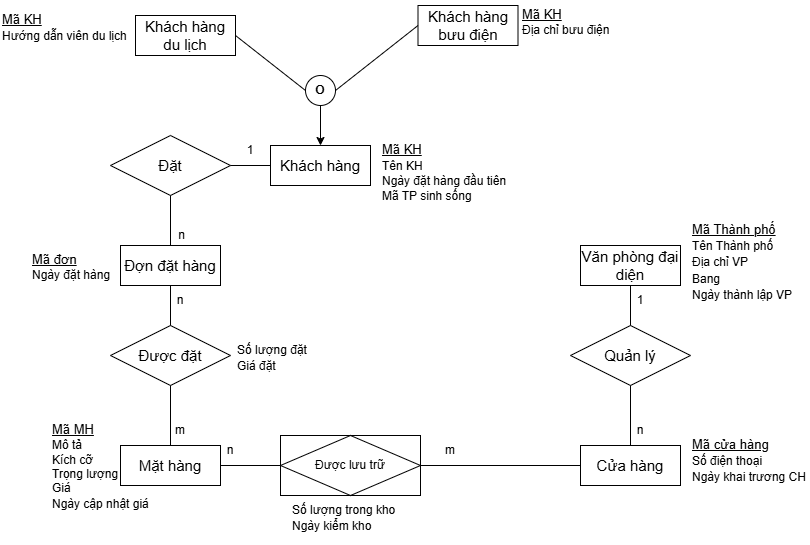

The diagram above was exported from draw.io. Its source (the exported page's mxGraphModel, read from the mxfile embedded in the PNG):
<mxGraphModel dx="815" dy="475" grid="1" gridSize="10" guides="1" tooltips="1" connect="1" arrows="1" fold="1" page="1" pageScale="1" pageWidth="850" pageHeight="1100" math="0" shadow="0">
  <root>
    <mxCell id="0" />
    <mxCell id="1" parent="0" />
    <mxCell id="jG9akhAsherckQqKwBf8-1" parent="1" style="whiteSpace=wrap;html=1;align=center;" value="&lt;font style=&quot;font-size: 15px;&quot;&gt;Văn phòng đại diện&lt;/font&gt;" vertex="1">
      <mxGeometry height="40" width="100" x="670" y="470" as="geometry" />
    </mxCell>
    <mxCell id="jG9akhAsherckQqKwBf8-2" parent="1" style="whiteSpace=wrap;html=1;align=center;" value="&lt;font style=&quot;font-size: 15px;&quot;&gt;Cửa hàng&lt;/font&gt;" vertex="1">
      <mxGeometry height="40" width="100" x="670" y="670" as="geometry" />
    </mxCell>
    <mxCell id="jG9akhAsherckQqKwBf8-3" parent="1" style="whiteSpace=wrap;html=1;align=center;" value="&lt;font style=&quot;font-size: 15px;&quot;&gt;Mặt hàng&lt;/font&gt;" vertex="1">
      <mxGeometry height="40" width="100" x="210" y="670" as="geometry" />
    </mxCell>
    <mxCell id="jG9akhAsherckQqKwBf8-4" parent="1" style="whiteSpace=wrap;html=1;align=center;" value="&lt;font style=&quot;font-size: 15px;&quot;&gt;Đợn đặt hàng&lt;/font&gt;" vertex="1">
      <mxGeometry height="40" width="100" x="210" y="470" as="geometry" />
    </mxCell>
    <mxCell id="jG9akhAsherckQqKwBf8-6" edge="1" parent="1" source="jG9akhAsherckQqKwBf8-3" style="endArrow=none;html=1;rounded=0;exitX=1;exitY=0.5;exitDx=0;exitDy=0;" value="">
      <mxGeometry relative="1" as="geometry">
        <mxPoint x="270" y="650" as="sourcePoint" />
        <mxPoint x="369.9999999999999" y="690" as="targetPoint" />
      </mxGeometry>
    </mxCell>
    <mxCell id="jG9akhAsherckQqKwBf8-7" edge="1" parent="1" source="6t2_bA6kCiXDd-J4YKOq-1" style="endArrow=none;html=1;rounded=0;entryX=0;entryY=0.5;entryDx=0;entryDy=0;exitX=1;exitY=0.5;exitDx=0;exitDy=0;" target="jG9akhAsherckQqKwBf8-2" value="">
      <mxGeometry relative="1" as="geometry">
        <mxPoint x="270" y="650" as="sourcePoint" />
        <mxPoint x="430" y="650" as="targetPoint" />
      </mxGeometry>
    </mxCell>
    <mxCell id="jG9akhAsherckQqKwBf8-8" parent="1" style="text;html=1;whiteSpace=wrap;strokeColor=none;fillColor=none;align=center;verticalAlign=middle;rounded=0;" value="n" vertex="1">
      <mxGeometry height="30" width="60" x="290" y="660" as="geometry" />
    </mxCell>
    <mxCell id="jG9akhAsherckQqKwBf8-9" parent="1" style="text;html=1;whiteSpace=wrap;strokeColor=none;fillColor=none;align=center;verticalAlign=middle;rounded=0;" value="m" vertex="1">
      <mxGeometry height="30" width="60" x="510" y="660" as="geometry" />
    </mxCell>
    <mxCell id="jG9akhAsherckQqKwBf8-10" parent="1" style="shape=rhombus;perimeter=rhombusPerimeter;whiteSpace=wrap;html=1;align=center;" value="&lt;font style=&quot;font-size: 15px;&quot;&gt;Được đặt&lt;/font&gt;" vertex="1">
      <mxGeometry height="60" width="120" x="200" y="550" as="geometry" />
    </mxCell>
    <mxCell id="jG9akhAsherckQqKwBf8-11" edge="1" parent="1" source="jG9akhAsherckQqKwBf8-10" style="endArrow=none;html=1;rounded=0;exitX=0.5;exitY=1;exitDx=0;exitDy=0;entryX=0.5;entryY=0;entryDx=0;entryDy=0;" target="jG9akhAsherckQqKwBf8-3" value="">
      <mxGeometry relative="1" as="geometry">
        <mxPoint x="330" y="600" as="sourcePoint" />
        <mxPoint x="490" y="600" as="targetPoint" />
      </mxGeometry>
    </mxCell>
    <mxCell id="jG9akhAsherckQqKwBf8-12" edge="1" parent="1" source="jG9akhAsherckQqKwBf8-4" style="endArrow=none;html=1;rounded=0;exitX=0.5;exitY=1;exitDx=0;exitDy=0;" target="jG9akhAsherckQqKwBf8-10" value="">
      <mxGeometry relative="1" as="geometry">
        <mxPoint x="330" y="600" as="sourcePoint" />
        <mxPoint x="490" y="600" as="targetPoint" />
      </mxGeometry>
    </mxCell>
    <mxCell id="jG9akhAsherckQqKwBf8-13" parent="1" style="text;html=1;whiteSpace=wrap;strokeColor=none;fillColor=none;align=center;verticalAlign=middle;rounded=0;" value="n" vertex="1">
      <mxGeometry height="30" width="60" x="240" y="510" as="geometry" />
    </mxCell>
    <mxCell id="jG9akhAsherckQqKwBf8-14" parent="1" style="text;html=1;whiteSpace=wrap;strokeColor=none;fillColor=none;align=center;verticalAlign=middle;rounded=0;" value="m" vertex="1">
      <mxGeometry height="30" width="60" x="240" y="640" as="geometry" />
    </mxCell>
    <mxCell id="jG9akhAsherckQqKwBf8-15" parent="1" style="shape=rhombus;perimeter=rhombusPerimeter;whiteSpace=wrap;html=1;align=center;" value="&lt;font style=&quot;font-size: 15px;&quot;&gt;Quản lý&lt;/font&gt;" vertex="1">
      <mxGeometry height="60" width="120" x="660" y="550" as="geometry" />
    </mxCell>
    <mxCell id="jG9akhAsherckQqKwBf8-16" edge="1" parent="1" source="jG9akhAsherckQqKwBf8-2" style="endArrow=none;html=1;rounded=0;entryX=0.5;entryY=1;entryDx=0;entryDy=0;exitX=0.5;exitY=0;exitDx=0;exitDy=0;" target="jG9akhAsherckQqKwBf8-15" value="">
      <mxGeometry relative="1" as="geometry">
        <mxPoint x="420" y="590" as="sourcePoint" />
        <mxPoint x="580" y="590" as="targetPoint" />
      </mxGeometry>
    </mxCell>
    <mxCell id="jG9akhAsherckQqKwBf8-17" edge="1" parent="1" source="jG9akhAsherckQqKwBf8-15" style="endArrow=none;html=1;rounded=0;entryX=0.5;entryY=1;entryDx=0;entryDy=0;" target="jG9akhAsherckQqKwBf8-1" value="">
      <mxGeometry relative="1" as="geometry">
        <mxPoint x="420" y="590" as="sourcePoint" />
        <mxPoint x="580" y="590" as="targetPoint" />
      </mxGeometry>
    </mxCell>
    <mxCell id="jG9akhAsherckQqKwBf8-18" parent="1" style="text;html=1;whiteSpace=wrap;strokeColor=none;fillColor=none;align=center;verticalAlign=middle;rounded=0;" value="1" vertex="1">
      <mxGeometry height="30" width="60" x="700" y="510" as="geometry" />
    </mxCell>
    <mxCell id="jG9akhAsherckQqKwBf8-19" parent="1" style="text;html=1;whiteSpace=wrap;strokeColor=none;fillColor=none;align=center;verticalAlign=middle;rounded=0;" value="n" vertex="1">
      <mxGeometry height="30" width="60" x="700" y="640" as="geometry" />
    </mxCell>
    <mxCell id="jG9akhAsherckQqKwBf8-20" parent="1" style="text;whiteSpace=wrap;html=1;" value="&lt;span style=&quot;line-height: 135%; color: black;&quot;&gt;&lt;u style=&quot;&quot;&gt;&lt;font face=&quot;Helvetica&quot; style=&quot;font-size: 13px;&quot;&gt;Mã Thành phố&lt;/font&gt;&lt;/u&gt;&lt;/span&gt;&lt;div&gt;&lt;span style=&quot;line-height: 135%; color: black;&quot;&gt;&lt;font face=&quot;Helvetica&quot;&gt;Tên Thành phố&lt;/font&gt;&lt;/span&gt;&lt;/div&gt;&lt;div&gt;&lt;span style=&quot;line-height: 135%; color: black;&quot;&gt;&lt;font face=&quot;Helvetica&quot;&gt;Địa chỉ VP&lt;/font&gt;&lt;/span&gt;&lt;/div&gt;&lt;div&gt;&lt;span style=&quot;line-height: 135%; color: black;&quot;&gt;&lt;font face=&quot;Helvetica&quot;&gt;Bang&lt;/font&gt;&lt;/span&gt;&lt;div&gt;&lt;span class=&quot;fontstyle01&quot;&gt;&lt;span style=&quot;line-height: 135%;&quot;&gt;&lt;font&gt;Ngày thành lập VP&lt;/font&gt;&lt;/span&gt;&lt;/span&gt;&lt;/div&gt;&lt;/div&gt;" vertex="1">
      <mxGeometry height="100" width="120" x="780" y="440" as="geometry" />
    </mxCell>
    <mxCell id="jG9akhAsherckQqKwBf8-21" parent="1" style="text;whiteSpace=wrap;html=1;" value="&lt;u&gt;&lt;span style=&quot;line-height: 135%; color: black;&quot;&gt;&lt;font face=&quot;Helvetica&quot; style=&quot;font-size: 13px;&quot;&gt;Mã cửa hàng&lt;/font&gt;&lt;/span&gt;&lt;/u&gt;&lt;div&gt;&lt;span style=&quot;line-height: 135%; color: black;&quot;&gt;&lt;font face=&quot;Helvetica&quot;&gt;Số điện thoại&lt;/font&gt;&lt;/span&gt;&lt;/div&gt;&lt;div&gt;&lt;span class=&quot;fontstyle01&quot;&gt;&lt;span style=&quot;line-height: 135%;&quot;&gt;&lt;font&gt;Ngày khai trương CH&lt;/font&gt;&lt;/span&gt;&lt;/span&gt;&lt;/div&gt;" vertex="1">
      <mxGeometry height="70" width="120" x="780" y="655" as="geometry" />
    </mxCell>
    <mxCell id="jG9akhAsherckQqKwBf8-22" parent="1" style="text;whiteSpace=wrap;html=1;" value="&lt;span style=&quot;line-height: 135%; color: black;&quot;&gt;&lt;font style=&quot;font-size: 13px;&quot; face=&quot;Helvetica&quot;&gt;&lt;u style=&quot;&quot;&gt;Mã MH&lt;/u&gt;&lt;/font&gt;&lt;/span&gt;&lt;div&gt;&lt;span style=&quot;color: black;&quot;&gt;&lt;font face=&quot;Helvetica&quot;&gt;Mô tả&lt;/font&gt;&lt;/span&gt;&lt;/div&gt;&lt;div&gt;&lt;span style=&quot;color: black;&quot;&gt;&lt;font face=&quot;Helvetica&quot;&gt;Kích cỡ&lt;/font&gt;&lt;/span&gt;&lt;/div&gt;&lt;div&gt;&lt;span style=&quot;color: black;&quot;&gt;&lt;font face=&quot;Helvetica&quot;&gt;Trọng lượng&lt;/font&gt;&lt;/span&gt;&lt;/div&gt;&lt;div&gt;&lt;span style=&quot;color: black;&quot;&gt;&lt;font face=&quot;Helvetica&quot;&gt;Giá&lt;/font&gt;&lt;/span&gt;&lt;/div&gt;&lt;div&gt;&lt;span class=&quot;fontstyle01&quot;&gt;&lt;span style=&quot;line-height: 135%;&quot;&gt;&lt;font face=&quot;Helvetica&quot;&gt;Ngày cập nhật giá&lt;/font&gt;&lt;/span&gt;&lt;/span&gt;&lt;/div&gt;" vertex="1">
      <mxGeometry height="125" width="110" x="140" y="640" as="geometry" />
    </mxCell>
    <mxCell id="jG9akhAsherckQqKwBf8-23" parent="1" style="text;whiteSpace=wrap;html=1;" value="&lt;span style=&quot;line-height: 135%; color: black;&quot;&gt;&lt;font&gt;Số lượng trong kho&lt;/font&gt;&lt;/span&gt;&lt;div&gt;&lt;span style=&quot;line-height: 135%;&quot;&gt;&lt;font style=&quot;&quot; face=&quot;Helvetica&quot;&gt;Ngày kiểm kho&lt;/font&gt;&lt;/span&gt;&lt;/div&gt;" vertex="1">
      <mxGeometry height="50" width="140" x="380" y="720" as="geometry" />
    </mxCell>
    <mxCell id="jG9akhAsherckQqKwBf8-24" parent="1" style="text;whiteSpace=wrap;html=1;" value="&lt;u&gt;&lt;span style=&quot;line-height: 135%; color: black;&quot;&gt;&lt;font style=&quot;font-size: 13px;&quot; face=&quot;Helvetica&quot;&gt;Mã đơn&lt;/font&gt;&lt;/span&gt;&lt;/u&gt;&lt;div&gt;&lt;span style=&quot;color: black;&quot;&gt;&lt;font face=&quot;Helvetica&quot;&gt;Ngày đặt hàng&lt;/font&gt;&lt;/span&gt;&lt;/div&gt;&lt;div&gt;&lt;br&gt;&lt;/div&gt;" vertex="1">
      <mxGeometry height="70" width="120" x="120" y="470" as="geometry" />
    </mxCell>
    <mxCell id="jG9akhAsherckQqKwBf8-25" parent="1" style="text;whiteSpace=wrap;html=1;" value="&lt;span style=&quot;line-height: 135%; color: black;&quot;&gt;&lt;font&gt;Số lượng đặt&lt;/font&gt;&lt;/span&gt;&lt;div&gt;&lt;span style=&quot;line-height: 135%; color: black;&quot;&gt;&lt;font&gt;Giá đặt&lt;/font&gt;&lt;/span&gt;&lt;/div&gt;&lt;div&gt;&lt;br&gt;&lt;/div&gt;" vertex="1">
      <mxGeometry height="50" width="115" x="325" y="560" as="geometry" />
    </mxCell>
    <mxCell id="zi0rH2mAUS6MeSTIAQc1-1" parent="1" style="whiteSpace=wrap;html=1;align=center;" value="&lt;font style=&quot;font-size: 15px;&quot;&gt;Khách hàng&lt;/font&gt;" vertex="1">
      <mxGeometry height="40" width="100" x="360" y="370" as="geometry" />
    </mxCell>
    <mxCell id="zi0rH2mAUS6MeSTIAQc1-2" parent="1" style="whiteSpace=wrap;html=1;align=center;" value="&lt;font style=&quot;font-size: 15px;&quot;&gt;Khách hàng du lịch&lt;/font&gt;" vertex="1">
      <mxGeometry height="40" width="100" x="225" y="240" as="geometry" />
    </mxCell>
    <mxCell id="zi0rH2mAUS6MeSTIAQc1-3" parent="1" style="whiteSpace=wrap;html=1;align=center;" value="&lt;font style=&quot;font-size: 15px;&quot;&gt;Khách hàng bưu điện&lt;/font&gt;" vertex="1">
      <mxGeometry height="40" width="100" x="507.5" y="230" as="geometry" />
    </mxCell>
    <mxCell id="zi0rH2mAUS6MeSTIAQc1-4" parent="1" style="ellipse;whiteSpace=wrap;html=1;aspect=fixed;" value="&lt;b&gt;O&lt;/b&gt;" vertex="1">
      <mxGeometry height="30" width="30" x="395" y="300" as="geometry" />
    </mxCell>
    <mxCell id="zi0rH2mAUS6MeSTIAQc1-5" edge="1" parent="1" source="zi0rH2mAUS6MeSTIAQc1-2" style="endArrow=none;html=1;rounded=0;exitX=1;exitY=0.5;exitDx=0;exitDy=0;entryX=0;entryY=0.5;entryDx=0;entryDy=0;" target="zi0rH2mAUS6MeSTIAQc1-4" value="">
      <mxGeometry height="50" relative="1" width="50" as="geometry">
        <mxPoint x="370" y="370" as="sourcePoint" />
        <mxPoint x="420" y="320" as="targetPoint" />
      </mxGeometry>
    </mxCell>
    <mxCell id="zi0rH2mAUS6MeSTIAQc1-6" edge="1" parent="1" source="zi0rH2mAUS6MeSTIAQc1-3" style="endArrow=none;html=1;rounded=0;exitX=0;exitY=0.5;exitDx=0;exitDy=0;entryX=1;entryY=0.5;entryDx=0;entryDy=0;" target="zi0rH2mAUS6MeSTIAQc1-4" value="">
      <mxGeometry height="50" relative="1" width="50" as="geometry">
        <mxPoint x="370" y="370" as="sourcePoint" />
        <mxPoint x="420" y="320" as="targetPoint" />
      </mxGeometry>
    </mxCell>
    <mxCell id="zi0rH2mAUS6MeSTIAQc1-7" edge="1" parent="1" source="zi0rH2mAUS6MeSTIAQc1-4" style="endArrow=classic;html=1;rounded=0;exitX=0.5;exitY=1;exitDx=0;exitDy=0;entryX=0.5;entryY=0;entryDx=0;entryDy=0;" target="zi0rH2mAUS6MeSTIAQc1-1" value="">
      <mxGeometry height="50" relative="1" width="50" as="geometry">
        <mxPoint x="430" y="350" as="sourcePoint" />
        <mxPoint x="410" y="400" as="targetPoint" />
      </mxGeometry>
    </mxCell>
    <mxCell id="zi0rH2mAUS6MeSTIAQc1-8" parent="1" style="text;whiteSpace=wrap;html=1;" value="&lt;font&gt;&lt;span style=&quot;line-height: 135%; color: black;&quot;&gt;&lt;u&gt;&lt;font style=&quot;font-size: 13px;&quot;&gt;Mã KH&lt;/font&gt;&lt;br&gt;&lt;/u&gt;&lt;/span&gt;&lt;span style=&quot;line-height: 135%;&quot;&gt;Tên KH&amp;nbsp;&lt;/span&gt;&lt;/font&gt;&lt;div&gt;&lt;span style=&quot;background-color: transparent; color: light-dark(rgb(0, 0, 0), rgb(255, 255, 255));&quot;&gt;Ngày đặt hàng đầu tiên&lt;br&gt;Mã TP sinh sống&lt;/span&gt;&lt;/div&gt;" vertex="1">
      <mxGeometry height="70" width="175" x="470" y="360" as="geometry" />
    </mxCell>
    <mxCell id="zi0rH2mAUS6MeSTIAQc1-9" parent="1" style="text;whiteSpace=wrap;html=1;" value="&lt;span style=&quot;line-height: 135%; color: black;&quot;&gt;&lt;u style=&quot;&quot;&gt;&lt;font face=&quot;Helvetica&quot; style=&quot;font-size: 13px;&quot;&gt;Mã KH&lt;/font&gt;&lt;/u&gt;&lt;/span&gt;&lt;div&gt;&lt;span style=&quot;line-height: 135%; color: black;&quot;&gt;&lt;font face=&quot;Helvetica&quot;&gt;Hướng dẫn viên du lịch&lt;/font&gt;&lt;/span&gt;&lt;/div&gt;&lt;div&gt;&lt;br&gt;&lt;/div&gt;" vertex="1">
      <mxGeometry height="70" width="180" x="90" y="230" as="geometry" />
    </mxCell>
    <mxCell id="zi0rH2mAUS6MeSTIAQc1-10" parent="1" style="text;whiteSpace=wrap;html=1;" value="&lt;span style=&quot;line-height: 135%; color: black;&quot;&gt;&lt;u style=&quot;&quot;&gt;&lt;font style=&quot;font-size: 13px;&quot;&gt;Mã KH&lt;/font&gt;&lt;/u&gt;&lt;/span&gt;&lt;div&gt;&lt;span style=&quot;color: black;&quot;&gt;&lt;font&gt;Địa chỉ bưu điện&lt;/font&gt;&lt;/span&gt;&lt;/div&gt;&lt;div&gt;&lt;br&gt;&lt;/div&gt;" vertex="1">
      <mxGeometry height="70" width="140" x="610" y="225" as="geometry" />
    </mxCell>
    <mxCell id="xrAEktqIrmuS-ddhKXJh-1" parent="1" style="shape=rhombus;perimeter=rhombusPerimeter;whiteSpace=wrap;html=1;align=center;" value="&lt;font style=&quot;font-size: 15px;&quot;&gt;Đặt&lt;/font&gt;" vertex="1">
      <mxGeometry height="60" width="120" x="200" y="360" as="geometry" />
    </mxCell>
    <mxCell id="xrAEktqIrmuS-ddhKXJh-2" edge="1" parent="1" source="xrAEktqIrmuS-ddhKXJh-1" style="endArrow=none;html=1;rounded=0;exitX=1;exitY=0.5;exitDx=0;exitDy=0;entryX=0;entryY=0.5;entryDx=0;entryDy=0;" target="zi0rH2mAUS6MeSTIAQc1-1" value="">
      <mxGeometry relative="1" as="geometry">
        <mxPoint x="360" y="410" as="sourcePoint" />
        <mxPoint x="520" y="410" as="targetPoint" />
      </mxGeometry>
    </mxCell>
    <mxCell id="xrAEktqIrmuS-ddhKXJh-3" edge="1" parent="1" source="xrAEktqIrmuS-ddhKXJh-1" style="endArrow=none;html=1;rounded=0;exitX=0.5;exitY=1;exitDx=0;exitDy=0;entryX=0.5;entryY=0;entryDx=0;entryDy=0;" target="jG9akhAsherckQqKwBf8-4" value="">
      <mxGeometry relative="1" as="geometry">
        <mxPoint x="360" y="410" as="sourcePoint" />
        <mxPoint x="520" y="410" as="targetPoint" />
      </mxGeometry>
    </mxCell>
    <mxCell id="xrAEktqIrmuS-ddhKXJh-5" connectable="0" parent="xrAEktqIrmuS-ddhKXJh-3" style="edgeLabel;html=1;align=center;verticalAlign=middle;resizable=0;points=[];fontSize=12;" value="n" vertex="1">
      <mxGeometry relative="1" x="0.4" y="4" as="geometry">
        <mxPoint x="6" y="5" as="offset" />
      </mxGeometry>
    </mxCell>
    <mxCell id="xrAEktqIrmuS-ddhKXJh-4" parent="1" style="text;html=1;whiteSpace=wrap;strokeColor=none;fillColor=none;align=center;verticalAlign=middle;rounded=0;" value="1" vertex="1">
      <mxGeometry height="30" width="60" x="310" y="360" as="geometry" />
    </mxCell>
    <mxCell id="6t2_bA6kCiXDd-J4YKOq-1" parent="1" style="shape=associativeEntity;whiteSpace=wrap;html=1;align=center;" value="Được lưu trữ" vertex="1">
      <mxGeometry height="60" width="140" x="370" y="660" as="geometry" />
    </mxCell>
  </root>
</mxGraphModel>